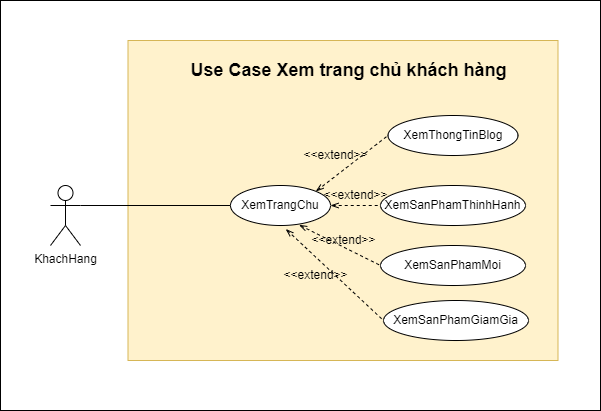

The diagram above was exported from draw.io. Its source (the exported page's mxGraphModel, read from the mxfile embedded in the PNG):
<mxGraphModel dx="2398" dy="870" grid="1" gridSize="10" guides="1" tooltips="1" connect="1" arrows="1" fold="1" page="1" pageScale="1" pageWidth="850" pageHeight="1100" math="0" shadow="0">
  <root>
    <mxCell id="0" />
    <mxCell id="1" parent="0" />
    <mxCell id="9FMk6NWLw7Limh14AjwW-7" value="" style="rounded=0;whiteSpace=wrap;html=1;fontSize=18;" parent="1" vertex="1">
      <mxGeometry x="-30" y="150" width="600" height="410" as="geometry" />
    </mxCell>
    <mxCell id="9FMk6NWLw7Limh14AjwW-5" value="" style="rounded=0;whiteSpace=wrap;html=1;fillColor=#fff2cc;strokeColor=#d6b656;" parent="1" vertex="1">
      <mxGeometry x="97.5" y="190" width="430" height="320" as="geometry" />
    </mxCell>
    <mxCell id="KRps7XO44gGJDQfbl6EW-1" value="KhachHang" style="shape=umlActor;verticalLabelPosition=bottom;verticalAlign=top;html=1;" parent="1" vertex="1">
      <mxGeometry x="20" y="335" width="30" height="60" as="geometry" />
    </mxCell>
    <mxCell id="KRps7XO44gGJDQfbl6EW-2" value="XemTrangChu" style="ellipse;whiteSpace=wrap;html=1;" parent="1" vertex="1">
      <mxGeometry x="200" y="335" width="100" height="40" as="geometry" />
    </mxCell>
    <mxCell id="KRps7XO44gGJDQfbl6EW-3" value="XemThongTinBlog" style="ellipse;whiteSpace=wrap;html=1;" parent="1" vertex="1">
      <mxGeometry x="357.5" y="265" width="130" height="40" as="geometry" />
    </mxCell>
    <mxCell id="KRps7XO44gGJDQfbl6EW-4" value="XemSanPhamThinhHanh" style="ellipse;whiteSpace=wrap;html=1;" parent="1" vertex="1">
      <mxGeometry x="350" y="335" width="145" height="40" as="geometry" />
    </mxCell>
    <mxCell id="KRps7XO44gGJDQfbl6EW-5" value="XemSanPhamMoi" style="ellipse;whiteSpace=wrap;html=1;" parent="1" vertex="1">
      <mxGeometry x="350" y="395" width="145" height="40" as="geometry" />
    </mxCell>
    <mxCell id="KRps7XO44gGJDQfbl6EW-7" value="" style="endArrow=none;html=1;rounded=0;exitX=1;exitY=0.3333333333333333;exitDx=0;exitDy=0;exitPerimeter=0;entryX=0;entryY=0.5;entryDx=0;entryDy=0;" parent="1" source="KRps7XO44gGJDQfbl6EW-1" target="KRps7XO44gGJDQfbl6EW-2" edge="1">
      <mxGeometry width="50" height="50" relative="1" as="geometry">
        <mxPoint x="210" y="290" as="sourcePoint" />
        <mxPoint x="260" y="240" as="targetPoint" />
      </mxGeometry>
    </mxCell>
    <mxCell id="KRps7XO44gGJDQfbl6EW-8" value="" style="endArrow=none;dashed=1;html=1;rounded=0;entryX=0;entryY=0.5;entryDx=0;entryDy=0;exitX=1;exitY=0;exitDx=0;exitDy=0;startArrow=openThin;startFill=0;" parent="1" source="KRps7XO44gGJDQfbl6EW-2" target="KRps7XO44gGJDQfbl6EW-3" edge="1">
      <mxGeometry width="50" height="50" relative="1" as="geometry">
        <mxPoint x="270" y="310" as="sourcePoint" />
        <mxPoint x="320" y="260" as="targetPoint" />
      </mxGeometry>
    </mxCell>
    <mxCell id="KRps7XO44gGJDQfbl6EW-9" value="" style="endArrow=none;dashed=1;html=1;rounded=0;entryX=0;entryY=0.5;entryDx=0;entryDy=0;exitX=1;exitY=0.5;exitDx=0;exitDy=0;startArrow=openThin;startFill=0;" parent="1" source="KRps7XO44gGJDQfbl6EW-2" target="KRps7XO44gGJDQfbl6EW-4" edge="1">
      <mxGeometry width="50" height="50" relative="1" as="geometry">
        <mxPoint x="250" y="440" as="sourcePoint" />
        <mxPoint x="300" y="390" as="targetPoint" />
      </mxGeometry>
    </mxCell>
    <mxCell id="KRps7XO44gGJDQfbl6EW-10" value="XemSanPhamGiamGia" style="ellipse;whiteSpace=wrap;html=1;" parent="1" vertex="1">
      <mxGeometry x="353" y="450" width="145" height="40" as="geometry" />
    </mxCell>
    <mxCell id="KRps7XO44gGJDQfbl6EW-11" value="&amp;lt;&amp;lt;extend&amp;gt;&amp;gt;" style="text;html=1;align=center;verticalAlign=middle;resizable=0;points=[];autosize=1;strokeColor=none;fillColor=none;" parent="1" vertex="1">
      <mxGeometry x="260" y="290" width="90" height="30" as="geometry" />
    </mxCell>
    <mxCell id="KRps7XO44gGJDQfbl6EW-13" value="" style="endArrow=none;dashed=1;html=1;rounded=0;entryX=0;entryY=0.5;entryDx=0;entryDy=0;exitX=0.686;exitY=0.986;exitDx=0;exitDy=0;exitPerimeter=0;startArrow=openThin;startFill=0;" parent="1" source="KRps7XO44gGJDQfbl6EW-2" target="KRps7XO44gGJDQfbl6EW-5" edge="1">
      <mxGeometry width="50" height="50" relative="1" as="geometry">
        <mxPoint x="240" y="450" as="sourcePoint" />
        <mxPoint x="290" y="400" as="targetPoint" />
      </mxGeometry>
    </mxCell>
    <mxCell id="KRps7XO44gGJDQfbl6EW-15" value="" style="endArrow=none;dashed=1;html=1;rounded=0;entryX=0;entryY=0.5;entryDx=0;entryDy=0;exitX=0.553;exitY=1.089;exitDx=0;exitDy=0;exitPerimeter=0;startArrow=openThin;startFill=0;" parent="1" source="KRps7XO44gGJDQfbl6EW-2" target="KRps7XO44gGJDQfbl6EW-10" edge="1">
      <mxGeometry width="50" height="50" relative="1" as="geometry">
        <mxPoint x="240" y="510" as="sourcePoint" />
        <mxPoint x="290" y="460" as="targetPoint" />
      </mxGeometry>
    </mxCell>
    <mxCell id="KRps7XO44gGJDQfbl6EW-18" value="&lt;font style=&quot;font-size: 10px;&quot;&gt;Nếu đã đăng nhập&lt;/font&gt;" style="text;html=1;align=center;verticalAlign=middle;resizable=0;points=[];autosize=1;strokeColor=none;fillColor=none;" parent="1" vertex="1">
      <mxGeometry x="100" y="330" width="110" height="30" as="geometry" />
    </mxCell>
    <mxCell id="9FMk6NWLw7Limh14AjwW-1" value="&amp;lt;&amp;lt;extend&amp;gt;&amp;gt;" style="text;html=1;align=center;verticalAlign=middle;resizable=0;points=[];autosize=1;strokeColor=none;fillColor=none;" parent="1" vertex="1">
      <mxGeometry x="280" y="330" width="90" height="30" as="geometry" />
    </mxCell>
    <mxCell id="9FMk6NWLw7Limh14AjwW-2" value="&amp;lt;&amp;lt;extend&amp;gt;&amp;gt;" style="text;html=1;align=center;verticalAlign=middle;resizable=0;points=[];autosize=1;strokeColor=none;fillColor=none;" parent="1" vertex="1">
      <mxGeometry x="267.5" y="375" width="90" height="30" as="geometry" />
    </mxCell>
    <mxCell id="9FMk6NWLw7Limh14AjwW-3" value="&amp;lt;&amp;lt;extend&amp;gt;&amp;gt;" style="text;html=1;align=center;verticalAlign=middle;resizable=0;points=[];autosize=1;strokeColor=none;fillColor=none;" parent="1" vertex="1">
      <mxGeometry x="240" y="410" width="90" height="30" as="geometry" />
    </mxCell>
    <mxCell id="9FMk6NWLw7Limh14AjwW-6" value="&lt;font style=&quot;font-size: 18px;&quot;&gt;&lt;b&gt;Use Case Xem trang chủ khách hàng&lt;/b&gt;&lt;/font&gt;" style="text;html=1;align=center;verticalAlign=middle;resizable=0;points=[];autosize=1;strokeColor=none;fillColor=none;" parent="1" vertex="1">
      <mxGeometry x="147.5" y="200" width="340" height="40" as="geometry" />
    </mxCell>
  </root>
</mxGraphModel>